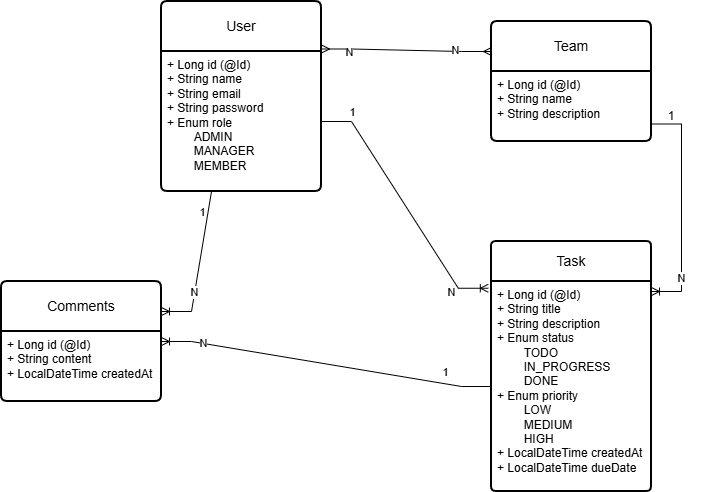

The diagram above was exported from draw.io. Its source (the exported page's mxGraphModel, read from the mxfile embedded in the PNG):
<mxGraphModel dx="1042" dy="527" grid="1" gridSize="10" guides="1" tooltips="1" connect="1" arrows="1" fold="1" page="1" pageScale="1" pageWidth="850" pageHeight="1100" math="0" shadow="0" extFonts="Permanent Marker^https://fonts.googleapis.com/css?family=Permanent+Marker">
  <root>
    <mxCell id="0" />
    <mxCell id="1" parent="0" />
    <mxCell id="mlIzLskOO2mzjQM8QGNt-1" parent="1" style="swimlane;childLayout=stackLayout;horizontal=1;startSize=50;horizontalStack=0;rounded=1;fontSize=14;fontStyle=0;strokeWidth=2;resizeParent=0;resizeLast=1;shadow=0;dashed=0;align=center;arcSize=4;whiteSpace=wrap;html=1;" value="User" vertex="1">
      <mxGeometry height="190" width="160" x="180" y="90" as="geometry">
        <mxRectangle height="50" width="70" x="240" y="210" as="alternateBounds" />
      </mxGeometry>
    </mxCell>
    <mxCell id="mlIzLskOO2mzjQM8QGNt-2" parent="mlIzLskOO2mzjQM8QGNt-1" style="align=left;strokeColor=none;fillColor=none;spacingLeft=4;spacingRight=4;fontSize=12;verticalAlign=top;resizable=0;rotatable=0;part=1;html=1;whiteSpace=wrap;" value="+ Long id (@Id)&lt;div&gt;+ String name&lt;/div&gt;&lt;div&gt;+ String email&lt;/div&gt;&lt;div&gt;+ String password&lt;/div&gt;&lt;div&gt;+ Enum role&lt;/div&gt;&lt;div&gt;&lt;span style=&quot;white-space: pre;&quot;&gt;&#09;&lt;/span&gt;ADMIN&lt;br&gt;&lt;/div&gt;&lt;div&gt;&lt;span style=&quot;white-space: pre;&quot;&gt;&#09;&lt;/span&gt;MANAGER&lt;br&gt;&lt;/div&gt;&lt;div&gt;&lt;span style=&quot;white-space: pre;&quot;&gt;&#09;&lt;/span&gt;MEMBER&lt;br&gt;&lt;/div&gt;" vertex="1">
      <mxGeometry height="140" width="160" y="50" as="geometry" />
    </mxCell>
    <mxCell id="mlIzLskOO2mzjQM8QGNt-3" parent="1" style="swimlane;childLayout=stackLayout;horizontal=1;startSize=40;horizontalStack=0;rounded=1;fontSize=14;fontStyle=0;strokeWidth=2;resizeParent=0;resizeLast=1;shadow=0;dashed=0;align=center;arcSize=4;whiteSpace=wrap;html=1;" value="Task" vertex="1">
      <mxGeometry height="250" width="160" x="510" y="330" as="geometry" />
    </mxCell>
    <mxCell id="mlIzLskOO2mzjQM8QGNt-4" parent="mlIzLskOO2mzjQM8QGNt-3" style="align=left;strokeColor=none;fillColor=none;spacingLeft=4;spacingRight=4;fontSize=12;verticalAlign=top;resizable=0;rotatable=0;part=1;html=1;whiteSpace=wrap;" value="+ Long id (@Id)&lt;div&gt;+ String title&lt;/div&gt;&lt;div&gt;+ String description&lt;/div&gt;&lt;div&gt;+ Enum status&lt;/div&gt;&lt;div&gt;&lt;span style=&quot;white-space: pre;&quot;&gt;&#09;&lt;/span&gt;TODO&lt;br&gt;&lt;/div&gt;&lt;div&gt;&lt;span style=&quot;white-space: pre;&quot;&gt;&#09;&lt;/span&gt;IN_PROGRESS&lt;br&gt;&lt;/div&gt;&lt;div&gt;&lt;span style=&quot;white-space: pre;&quot;&gt;&#09;&lt;/span&gt;DONE&lt;br&gt;&lt;/div&gt;&lt;div&gt;+ Enum priority&lt;/div&gt;&lt;div&gt;&lt;span style=&quot;white-space: pre;&quot;&gt;&#09;&lt;/span&gt;LOW&lt;br&gt;&lt;/div&gt;&lt;div&gt;&lt;span style=&quot;white-space: pre;&quot;&gt;&#09;&lt;/span&gt;MEDIUM&lt;br&gt;&lt;/div&gt;&lt;div&gt;&lt;span style=&quot;white-space: pre;&quot;&gt;&#09;&lt;/span&gt;HIGH&lt;br&gt;&lt;/div&gt;&lt;div&gt;+ LocalDateTime createdAt&lt;/div&gt;&lt;div&gt;+ LocalDateTime dueDate&lt;/div&gt;" vertex="1">
      <mxGeometry height="210" width="160" y="40" as="geometry" />
    </mxCell>
    <mxCell id="mlIzLskOO2mzjQM8QGNt-5" parent="1" style="swimlane;childLayout=stackLayout;horizontal=1;startSize=50;horizontalStack=0;rounded=1;fontSize=14;fontStyle=0;strokeWidth=2;resizeParent=0;resizeLast=1;shadow=0;dashed=0;align=center;arcSize=4;whiteSpace=wrap;html=1;" value="Team" vertex="1">
      <mxGeometry height="120" width="160" x="510" y="110" as="geometry">
        <mxRectangle height="50" width="70" x="510" y="110" as="alternateBounds" />
      </mxGeometry>
    </mxCell>
    <mxCell id="mlIzLskOO2mzjQM8QGNt-6" parent="mlIzLskOO2mzjQM8QGNt-5" style="align=left;strokeColor=none;fillColor=none;spacingLeft=4;spacingRight=4;fontSize=12;verticalAlign=top;resizable=0;rotatable=0;part=1;html=1;whiteSpace=wrap;" value="+ Long id (@Id)&lt;div&gt;+ String name&lt;/div&gt;&lt;div&gt;+ String description&lt;/div&gt;&lt;div&gt;&lt;br&gt;&lt;div&gt;&lt;br&gt;&lt;/div&gt;&lt;/div&gt;" vertex="1">
      <mxGeometry height="70" width="160" y="50" as="geometry" />
    </mxCell>
    <mxCell id="mlIzLskOO2mzjQM8QGNt-7" parent="1" style="swimlane;childLayout=stackLayout;horizontal=1;startSize=50;horizontalStack=0;rounded=1;fontSize=14;fontStyle=0;strokeWidth=2;resizeParent=0;resizeLast=1;shadow=0;dashed=0;align=center;arcSize=4;whiteSpace=wrap;html=1;" value="Comments" vertex="1">
      <mxGeometry height="120" width="160" x="20" y="370" as="geometry" />
    </mxCell>
    <mxCell id="mlIzLskOO2mzjQM8QGNt-8" parent="mlIzLskOO2mzjQM8QGNt-7" style="align=left;strokeColor=none;fillColor=none;spacingLeft=4;spacingRight=4;fontSize=12;verticalAlign=top;resizable=0;rotatable=0;part=1;html=1;whiteSpace=wrap;" value="+ Long id (@Id)&lt;div&gt;+ String content&lt;/div&gt;&lt;div&gt;+ LocalDateTime createdAt&lt;/div&gt;" vertex="1">
      <mxGeometry height="70" width="160" y="50" as="geometry" />
    </mxCell>
    <mxCell id="mlIzLskOO2mzjQM8QGNt-11" edge="1" parent="1" source="mlIzLskOO2mzjQM8QGNt-1" style="edgeStyle=entityRelationEdgeStyle;fontSize=12;html=1;endArrow=ERmany;startArrow=ERmany;rounded=0;exitX=1;exitY=0.25;exitDx=0;exitDy=0;entryX=0;entryY=0.25;entryDx=0;entryDy=0;" target="mlIzLskOO2mzjQM8QGNt-5" value="">
      <mxGeometry height="100" relative="1" width="100" as="geometry">
        <mxPoint x="380" y="390" as="sourcePoint" />
        <mxPoint x="480" y="290" as="targetPoint" />
      </mxGeometry>
    </mxCell>
    <mxCell id="mlIzLskOO2mzjQM8QGNt-24" connectable="0" parent="mlIzLskOO2mzjQM8QGNt-11" style="edgeLabel;html=1;align=center;verticalAlign=middle;resizable=0;points=[];" value="N" vertex="1">
      <mxGeometry relative="1" x="-0.6777" y="-3" as="geometry">
        <mxPoint as="offset" />
      </mxGeometry>
    </mxCell>
    <mxCell id="mlIzLskOO2mzjQM8QGNt-25" connectable="0" parent="mlIzLskOO2mzjQM8QGNt-11" style="edgeLabel;html=1;align=center;verticalAlign=middle;resizable=0;points=[];" value="N" vertex="1">
      <mxGeometry relative="1" x="0.5809" y="1" as="geometry">
        <mxPoint as="offset" />
      </mxGeometry>
    </mxCell>
    <mxCell id="mlIzLskOO2mzjQM8QGNt-12" edge="1" parent="1" source="mlIzLskOO2mzjQM8QGNt-2" style="edgeStyle=entityRelationEdgeStyle;fontSize=12;html=1;endArrow=ERoneToMany;rounded=0;exitX=1;exitY=0.5;exitDx=0;exitDy=0;entryX=-0.02;entryY=0.187;entryDx=0;entryDy=0;entryPerimeter=0;" target="mlIzLskOO2mzjQM8QGNt-3" value="">
      <mxGeometry height="100" relative="1" width="100" as="geometry">
        <mxPoint x="380" y="390" as="sourcePoint" />
        <mxPoint x="480" y="290" as="targetPoint" />
      </mxGeometry>
    </mxCell>
    <mxCell id="mlIzLskOO2mzjQM8QGNt-22" connectable="0" parent="mlIzLskOO2mzjQM8QGNt-12" style="edgeLabel;html=1;align=center;verticalAlign=middle;resizable=0;points=[];" value="1" vertex="1">
      <mxGeometry relative="1" x="-0.7954" y="-2" as="geometry">
        <mxPoint x="4" y="-12" as="offset" />
      </mxGeometry>
    </mxCell>
    <mxCell id="mlIzLskOO2mzjQM8QGNt-23" connectable="0" parent="mlIzLskOO2mzjQM8QGNt-12" style="edgeLabel;html=1;align=center;verticalAlign=middle;resizable=0;points=[];" value="N" vertex="1">
      <mxGeometry relative="1" x="0.7369" as="geometry">
        <mxPoint x="-5" y="7" as="offset" />
      </mxGeometry>
    </mxCell>
    <mxCell id="mlIzLskOO2mzjQM8QGNt-13" edge="1" parent="1" source="mlIzLskOO2mzjQM8QGNt-6" style="edgeStyle=entityRelationEdgeStyle;fontSize=12;html=1;endArrow=ERoneToMany;rounded=0;exitX=1;exitY=0.75;exitDx=0;exitDy=0;entryX=1;entryY=0.2;entryDx=0;entryDy=0;entryPerimeter=0;" target="mlIzLskOO2mzjQM8QGNt-3" value="">
      <mxGeometry height="100" relative="1" width="100" as="geometry">
        <mxPoint x="560" y="290" as="sourcePoint" />
        <mxPoint x="667" y="387" as="targetPoint" />
      </mxGeometry>
    </mxCell>
    <mxCell id="mlIzLskOO2mzjQM8QGNt-29" connectable="0" parent="mlIzLskOO2mzjQM8QGNt-13" style="edgeLabel;html=1;align=center;verticalAlign=middle;resizable=0;points=[];" value="N" vertex="1">
      <mxGeometry relative="1" x="0.6185" y="-1" as="geometry">
        <mxPoint as="offset" />
      </mxGeometry>
    </mxCell>
    <mxCell id="mlIzLskOO2mzjQM8QGNt-14" edge="1" parent="1" source="mlIzLskOO2mzjQM8QGNt-4" style="edgeStyle=entityRelationEdgeStyle;fontSize=12;html=1;endArrow=ERoneToMany;rounded=0;exitX=0;exitY=0.5;exitDx=0;exitDy=0;entryX=1;entryY=0.5;entryDx=0;entryDy=0;" target="mlIzLskOO2mzjQM8QGNt-7" value="">
      <mxGeometry height="100" relative="1" width="100" as="geometry">
        <mxPoint x="690" y="340" as="sourcePoint" />
        <mxPoint x="690" y="521" as="targetPoint" />
      </mxGeometry>
    </mxCell>
    <mxCell id="mlIzLskOO2mzjQM8QGNt-26" connectable="0" parent="mlIzLskOO2mzjQM8QGNt-14" style="edgeLabel;html=1;align=center;verticalAlign=middle;resizable=0;points=[];" value="N" vertex="1">
      <mxGeometry relative="1" x="0.7512" as="geometry">
        <mxPoint as="offset" />
      </mxGeometry>
    </mxCell>
    <mxCell id="mlIzLskOO2mzjQM8QGNt-27" connectable="0" parent="mlIzLskOO2mzjQM8QGNt-14" style="edgeLabel;html=1;align=center;verticalAlign=middle;resizable=0;points=[];" value="1" vertex="1">
      <mxGeometry relative="1" x="-0.7197" as="geometry">
        <mxPoint y="-12" as="offset" />
      </mxGeometry>
    </mxCell>
    <mxCell id="mlIzLskOO2mzjQM8QGNt-16" edge="1" parent="1" source="mlIzLskOO2mzjQM8QGNt-2" style="edgeStyle=entityRelationEdgeStyle;fontSize=12;html=1;endArrow=ERoneToMany;rounded=0;entryX=1;entryY=0.25;entryDx=0;entryDy=0;exitX=0.5;exitY=1;exitDx=0;exitDy=0;" target="mlIzLskOO2mzjQM8QGNt-7" value="">
      <mxGeometry height="100" relative="1" width="100" as="geometry">
        <mxPoint x="120.48000000000002" y="119.99999999999997" as="sourcePoint" />
        <mxPoint x="40" y="424.35" as="targetPoint" />
      </mxGeometry>
    </mxCell>
    <mxCell id="mlIzLskOO2mzjQM8QGNt-19" connectable="0" parent="mlIzLskOO2mzjQM8QGNt-16" style="edgeLabel;html=1;align=center;verticalAlign=middle;resizable=0;points=[];" value="1" vertex="1">
      <mxGeometry relative="1" x="-0.4902" y="-3" as="geometry">
        <mxPoint x="-4" y="5" as="offset" />
      </mxGeometry>
    </mxCell>
    <mxCell id="mlIzLskOO2mzjQM8QGNt-21" connectable="0" parent="mlIzLskOO2mzjQM8QGNt-16" style="edgeLabel;html=1;align=center;verticalAlign=middle;resizable=0;points=[];" value="N" vertex="1">
      <mxGeometry relative="1" x="0.4547" y="-1" as="geometry">
        <mxPoint as="offset" />
      </mxGeometry>
    </mxCell>
    <mxCell id="mlIzLskOO2mzjQM8QGNt-28" parent="1" style="text;html=1;whiteSpace=wrap;strokeColor=none;fillColor=none;align=center;verticalAlign=middle;rounded=0;" value="1" vertex="1">
      <mxGeometry height="30" width="60" x="660" y="190" as="geometry" />
    </mxCell>
  </root>
</mxGraphModel>